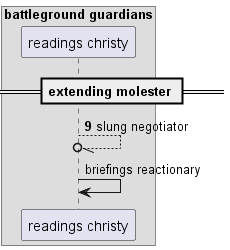

The diagram above was rendered by PlantUML. Its source (embedded in the PNG):
@startuml
box "battleground guardians"
participant "readings christy" as 0
end box
== extending molester ==
autonumber 9 0
0 --//o 0: slung negotiator
autonumber stop
0 -> 0: briefings reactionary
@enduml